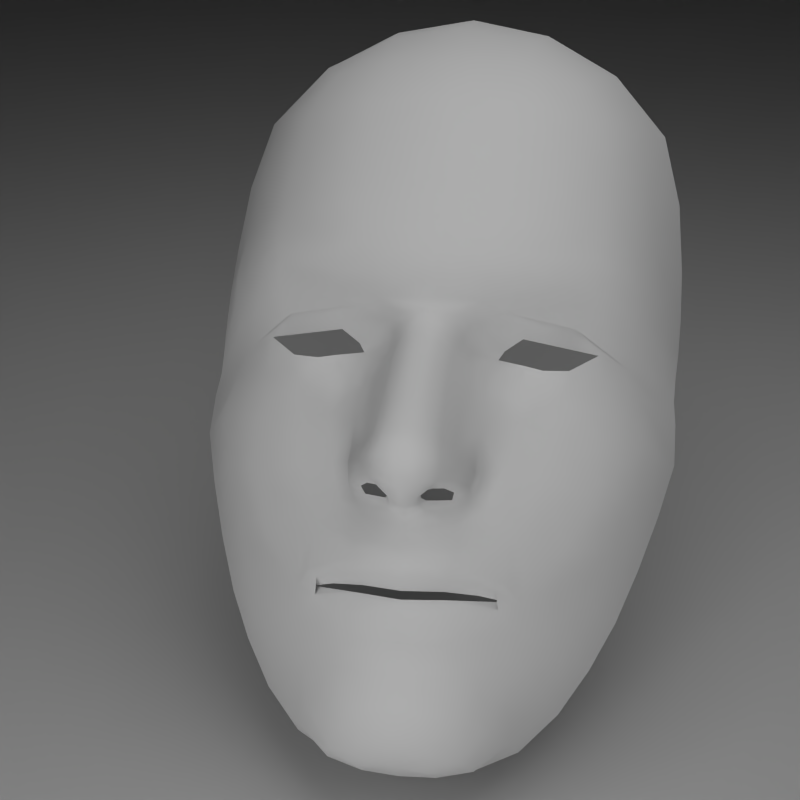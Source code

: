 # Source: MatPreview_m4_face.blend  (saved by Blender 2.68.0; exported with 4.5.12 LTS)
import bpy
from mathutils import Matrix  # noqa: F401  (used for matrix-valued properties, if any)

bpy.ops.wm.read_factory_settings(use_empty=True)
scene = bpy.context.scene
scene.name = 'Scene'

# ---- collections
col_collection_1 = bpy.data.collections.new('Collection 1'); scene.collection.children.link(col_collection_1)

# ---- materials (node trees are filled in below, after node groups)
mat_room = bpy.data.materials.new('Room')
mat_room.alpha_threshold = 0.0
mat_room.diffuse_color = (0.64, 0.64, 0.64, 1.0)
mat_room.roughness = 0.5
mat_room.line_color = (0.0, 0.0, 0.0, 1.0)

# ---- material node trees

# ---- world
world_world = bpy.data.worlds.new('World'); scene.world = world_world
world_world.color = (0.05088, 0.05088, 0.05088)
world_world.use_sun_shadow = False
world_world.sun_shadow_jitter_overblur = 0.0
world_world.cycles.sampling_method = 'MANUAL'
world_world.cycles.sample_map_resolution = 256

# ---- cameras
cam_camera = bpy.data.cameras.new('Camera')
cam_camera.clip_end = 100.0
cam_camera.lens = 52.36
cam_camera.sensor_width = 32.0
cam_camera.sensor_height = 18.0
cam_camera.ortho_scale = 7.314
cam_camera.dof.focus_distance = 0.0
cam_camera.dof.aperture_fstop = 128.0

# ---- lights
light_lamp_001 = bpy.data.lights.new('Lamp.001', 'AREA')
light_lamp_001.transmission_factor = 0.0
light_lamp_001.cutoff_distance = 30.0
light_lamp_001.energy = 78.54
light_lamp_001.shadow_buffer_clip_start = 1.001
light_lamp_001.shadow_soft_size = 1.0
light_lamp_001.shadow_maximum_resolution = 0.006
light_lamp_001.use_absolute_resolution = True
light_lamp_001.size = 1.0
light_lamp_001.size_y = 1.0
light_lamp_001.cycles.use_multiple_importance_sampling = False
light_lamp = bpy.data.lights.new('Lamp', 'AREA')
light_lamp.transmission_factor = 0.0
light_lamp.cutoff_distance = 30.0
light_lamp.energy = 78.54
light_lamp.shadow_buffer_clip_start = 1.001
light_lamp.shadow_soft_size = 1.0
light_lamp.shadow_maximum_resolution = 0.006
light_lamp.use_absolute_resolution = True
light_lamp.size = 1.0
light_lamp.size_y = 1.0
light_lamp.cycles.use_multiple_importance_sampling = False

# ---- meshes
me_cube_001 = bpy.data.meshes.new('Cube.001')
me_cube_001.from_pydata([(-1.0, -1.0, -1.0), (-1.0, 1.0, -1.0), (1.0, 1.0, -1.0), (1.0, -1.0, -1.0), (-1.0, -1.0, 1.0), (-1.0, 1.0, 1.0), (1.0, 1.0, 1.0), (1.0, -1.0, 1.0)], [], [(4, 5, 1, 0), (5, 6, 2, 1), (6, 7, 3, 2), (7, 4, 0, 3), (0, 1, 2, 3), (7, 6, 5, 4)])
_uv = me_cube_001.uv_layers.new(name='UVMap')
_uv.uv.foreach_set('vector', [0.1258, -0.5748, 0.8974, -0.5748, 0.8974, 0.1968, 0.1258, 0.1968, 1.669, 0.1968, 1.669, 0.9685, 0.8974, 0.9685, 0.8974, 0.1968, 0.8974, 1.74, 0.1258, 1.74, 0.1258, 0.9685, 0.8974, 0.9685, -0.6459, 0.9685, -0.6459, 0.1968, 0.1258, 0.1968, 0.1258, 0.9685, 0.1258, 0.1968, 0.8974, 0.1968, 0.8974, 0.9685, 0.1258, 0.9685, 0.1258, -1.346, 0.8974, -1.346, 0.8974, -0.5748, 0.1258, -0.5748])
me_cube_001.materials.append(mat_room)
me_cube_001.use_remesh_preserve_volume = False
me_cube_001.use_remesh_preserve_attributes = False
me_cube_001.use_mirror_vertex_groups = False
me_cube_001.update()
me_m4_face = bpy.data.meshes.new('m4_face')
me_m4_face.from_pydata([(-0.01951, -0.0003905, -0.001049), (-0.01041, -0.003509, 0.001611), (-0.009838, -0.02868, 0.005776), (-0.01038, -0.02048, 0.005981), (-0.006746, -0.009831, 0.007303), (-0.002417, -0.01688, 0.01486), (-0.001904, -0.01871, 0.01135), (-0.0123, -0.02783, 0.004006), (-0.01436, 0.03347, -0.003088), (-0.00593, 0.004869, 0.005699), (-0.01008, -0.008188, 0.004223), (-0.007029, -0.04478, 0.004796), (-0.005811, -0.01226, 0.009793), (-0.007578, -0.0009355, 0.0008043), (-0.005838, -0.002919, 0.003062), (-0.01607, 0.003208, 0.002113), (-0.01604, 0.002778, 0.002569), (-0.0219, -0.0005262, -0.003612), (-0.0233, -0.003709, -0.004277), (-0.01902, -0.004155, -0.000825), (-0.01853, 0.0003759, -0.0001188), (-0.01189, -0.004681, 0.001714), (-0.008484, -0.004653, 0.002596), (-0.01066, -0.001533, 0.001529), (-0.01263, -0.001969, 0.001831), (-0.009109, -0.03181, 0.00559), (-0.004516, -0.03287, 0.008079), (-0.004999, -0.03035, 0.009201), (-0.004557, -0.02799, 0.008763), (-0.01063, -0.02786, 0.003566), (-0.01222, -0.03162, 0.002998), (-0.00536, -0.02225, 0.009664), (-0.005008, -0.02003, 0.009197), (-0.007782, -0.01843, 0.007129), (-0.01282, -0.01464, 0.004737), (-0.01897, -0.01523, 0.001768), (-0.01639, -0.02166, 0.002736), (-0.009272, -0.01397, 0.005915), (-0.01065, -0.02599, 0.006714), (-0.005402, -0.02408, 0.01024), (-0.007154, -0.01407, 0.007298), (-0.004697, -0.009404, 0.01059), (-0.004687, -0.004424, 0.007196), (-0.006476, -0.005336, 0.005048), (-0.004677, -0.01224, 0.01232), (-0.006678, -0.01426, 0.01002), (-0.002163, -0.01689, 0.01453), (-0.001732, -0.01729, 0.014), (-0.001497, -0.01769, 0.01478), (-0.001971, -0.01611, 0.01674), (-0.0034, -0.01577, 0.01529), (-0.00293, -0.01655, 0.01411), (-0.002114, -0.01777, 0.01197), (-0.004572, -0.01746, 0.009999), (-0.004518, -0.0187, 0.00927), (-4.441e-10, -0.01899, 0.01216), (-4.441e-10, -0.01867, 0.01335), (-0.001357, -0.01828, 0.01315), (-0.00236, -0.02064, 0.01078), (-0.001768, -0.0176, 0.01301), (-0.009558, -0.02684, 0.006992), (-0.01696, 0.02799, -0.001316), (-0.008769, 0.02865, 0.002414), (-0.008236, 0.0349, -0.001318), (-0.01666, 0.03634, -0.008246), (-0.02189, 0.02964, -0.008185), (-0.008778, 0.04043, -0.008024), (-0.003298, 0.003035, 0.006269), (-4.441e-10, 0.003415, 0.007901), (-4.441e-10, 0.004634, 0.007987), (-4.441e-10, 0.006478, 0.008331), (-0.006439, 0.007183, 0.007294), (-0.007766, 0.004141, 0.00378), (-0.004835, 0.002486, 0.00419), (-0.01477, -0.005249, 0.001199), (-0.01368, -0.008849, 0.003074), (-0.007664, -0.04565, 0.003354), (-0.00404, -0.04673, 0.004339), (-0.004109, -0.04431, 0.007072), (-0.007629, -0.04035, 0.006048), (-0.01005, -0.04146, 0.00335), (-0.004242, -0.04001, 0.008263), (-0.005103, -0.01397, 0.01317), (-0.00497, -0.01573, 0.0132), (-0.003881, -0.0136, 0.01571), (-0.003569, -0.01154, 0.01481), (-0.00634, -0.01619, 0.01077), (-0.00662, -0.01726, 0.007648), (-0.004853, -0.01671, 0.01142), (-0.004007, -0.01641, 0.0129), (-0.002344, -0.01336, 0.01764), (-0.002121, -0.01105, 0.01651), (-0.0019, -0.007692, 0.01412), (-0.003318, -0.008411, 0.0128), (-0.0019, -0.002411, 0.01046), (-0.003217, -0.003228, 0.009116), (-0.002082, 1.98e-05, 0.008374), (-0.003238, -0.0009803, 0.006752), (-0.004401, -0.002255, 0.004928), (-0.003593, 0.0006621, 0.005205), (-0.004636, -0.0003443, 0.002884), (-0.006436, 0.001488, 0.002335), (-0.008208, 0.0001265, 0.0007521), (-0.009805, 0.002399, 0.002689), (-0.0102, 0.001534, 0.001462), (-0.0024, 0.001458, 0.007197), (-4.441e-10, 0.0005366, 0.009234), (-4.441e-10, 0.001997, 0.008284), (-4.441e-10, -0.001968, 0.01112), (-4.441e-10, -0.007392, 0.01468), (-4.441e-10, -0.01086, 0.01713), (-4.441e-10, -0.01327, 0.01828), (-4.441e-10, -0.01625, 0.01744), (-4.441e-10, -0.01807, 0.01505), (-4.441e-10, -0.04375, 0.008056), (-4.441e-10, -0.03968, 0.008933), (-4.441e-10, -0.03577, 0.008367), (-0.003957, -0.03584, 0.007656), (-0.007577, -0.03573, 0.005664), (-0.01121, -0.03593, 0.002793), (-0.01677, -0.03324, -0.001001), (-0.01464, -0.03802, -0.0008004), (-0.01181, -0.04335, -0.0001238), (-0.008084, -0.04678, -3.778e-05), (-0.01659, -0.04039, -0.005324), (-0.01255, -0.04488, -0.004531), (-0.007918, -0.0473, -0.004104), (-0.004164, -0.04811, -0.003962), (-0.004063, -0.04781, 0.0003869), (-4.441e-10, -0.04791, 0.001094), (-4.441e-10, -0.04622, 0.005443), (-4.441e-10, -0.04838, -0.003915), (-0.01974, -0.03514, -0.006249), (-0.01877, -0.02817, -0.00124), (-0.02232, -0.02966, -0.007216), (-0.02113, -0.02213, -0.001955), (-0.02455, -0.0234, -0.00832), (-0.02369, -0.01522, -0.002969), (-0.0265, -0.01689, -0.009467), (-0.02485, -0.008732, -0.003932), (-0.02804, -0.01065, -0.01057), (-0.02795, -0.005716, -0.01144), (-0.02765, -0.002875, -0.01194), (-0.02322, 0.001838, -0.003051), (-0.02771, -0.00031, -0.01239), (-0.02407, 0.004744, -0.002966), (-0.02789, 0.002806, -0.01294), (-0.02436, 0.008771, -0.003694), (-0.028, 0.007441, -0.01376), (-0.02402, 0.01473, -0.005886), (-0.02788, 0.01367, -0.01486), (-0.02362, 0.02187, -0.007485), (-0.02715, 0.02249, -0.01563), (-0.02493, 0.03126, -0.01579), (-0.01851, 0.03905, -0.01579), (-0.009666, 0.04423, -0.01579), (0.0, 0.04179, -0.007524), (0.0, 0.04617, -0.01579), (0.0, 0.03453, 0.0004169), (0.0, 0.02901, 0.003609), (-0.009063, 0.02205, 0.004614), (-4.441e-10, 0.02224, 0.005861), (-0.008902, 0.0161, 0.00664), (-4.441e-10, 0.01543, 0.007821), (-0.007847, 0.0105, 0.008014), (-4.441e-10, 0.009419, 0.008854), (-0.01782, 0.01527, 0.002396), (-0.01778, 0.01091, 0.004), (-0.01747, 0.00801, 0.00425), (-0.01696, 0.005722, 0.003688), (-0.01756, 0.02166, 0.0004509), (-0.01914, -0.009433, 0.000894), (-4.441e-10, -0.03286, 0.008776), (-4.441e-10, -0.03064, 0.01037), (-4.441e-10, -0.02829, 0.009813), (-0.01546, -0.001786, 0.001538), (-0.004958, -0.02591, 0.009922), (-0.001922, -0.02598, 0.01116), (-0.002317, -0.02405, 0.01174), (-0.004338, -0.02714, 0.008721), (-0.001444, -0.02729, 0.009698), (-4.441e-10, -0.02737, 0.009865), (-4.441e-10, -0.02624, 0.01147), (-4.441e-10, -0.02455, 0.01213), (-4.441e-10, -0.02282, 0.0114), (-0.002381, -0.02231, 0.01131), (-4.441e-10, -0.02088, 0.01088), (-0.007708, -0.0273, 0.006855), (0.01951, -0.0003905, -0.001049), (0.01041, -0.003509, 0.001611), (0.009838, -0.02868, 0.005776), (0.01038, -0.02048, 0.005981), (0.006746, -0.009831, 0.007303), (0.002417, -0.01688, 0.01486), (0.001904, -0.01871, 0.01135), (0.0123, -0.02783, 0.004006), (0.01436, 0.03347, -0.003088), (0.00593, 0.004869, 0.005699), (0.01008, -0.008188, 0.004223), (0.007029, -0.04478, 0.004796), (0.005811, -0.01226, 0.009793), (0.007578, -0.0009355, 0.0008043), (0.005838, -0.002919, 0.003062), (0.01607, 0.003208, 0.002113), (0.01604, 0.002778, 0.002569), (0.0219, -0.0005262, -0.003612), (0.0233, -0.003709, -0.004277), (0.01902, -0.004155, -0.000825), (0.01853, 0.0003759, -0.0001188), (0.01189, -0.004681, 0.001714), (0.008484, -0.004653, 0.002596), (0.01066, -0.001533, 0.001529), (0.01263, -0.001969, 0.001831), (0.009109, -0.03181, 0.00559), (0.004516, -0.03287, 0.008079), (0.004999, -0.03035, 0.009201), (0.004557, -0.02799, 0.008763), (0.01063, -0.02786, 0.003566), (0.01222, -0.03162, 0.002998), (0.00536, -0.02225, 0.009664), (0.005008, -0.02003, 0.009197), (0.007782, -0.01843, 0.007129), (0.01282, -0.01464, 0.004737), (0.01897, -0.01523, 0.001768), (0.01639, -0.02166, 0.002736), (0.009272, -0.01397, 0.005915), (0.01065, -0.02599, 0.006714), (0.005402, -0.02408, 0.01024), (0.007154, -0.01407, 0.007298), (0.004697, -0.009404, 0.01059), (0.004687, -0.004424, 0.007196), (0.006476, -0.005336, 0.005048), (0.004677, -0.01224, 0.01232), (0.006678, -0.01426, 0.01002), (0.002163, -0.01689, 0.01453), (0.001732, -0.01729, 0.014), (0.001497, -0.01769, 0.01478), (0.001971, -0.01611, 0.01674), (0.0034, -0.01577, 0.01529), (0.00293, -0.01655, 0.01411), (0.002114, -0.01777, 0.01197), (0.004572, -0.01746, 0.009999), (0.004518, -0.0187, 0.00927), (0.001357, -0.01828, 0.01315), (0.00236, -0.02064, 0.01078), (0.001768, -0.0176, 0.01301), (0.009558, -0.02684, 0.006992), (0.01696, 0.02799, -0.001316), (0.008769, 0.02865, 0.002414), (0.008236, 0.0349, -0.001318), (0.01666, 0.03634, -0.008246), (0.02189, 0.02964, -0.008185), (0.008778, 0.04043, -0.008024), (0.003298, 0.003035, 0.006269), (0.006439, 0.007183, 0.007294), (0.007766, 0.004141, 0.00378), (0.004835, 0.002486, 0.00419), (0.01477, -0.005249, 0.001199), (0.01368, -0.008849, 0.003074), (0.007664, -0.04565, 0.003354), (0.00404, -0.04673, 0.004339), (0.004109, -0.04431, 0.007072), (0.007629, -0.04035, 0.006048), (0.01005, -0.04146, 0.00335), (0.004242, -0.04001, 0.008263), (0.005103, -0.01397, 0.01317), (0.00497, -0.01573, 0.0132), (0.003881, -0.0136, 0.01571), (0.003569, -0.01154, 0.01481), (0.00634, -0.01619, 0.01077), (0.00662, -0.01726, 0.007648), (0.004853, -0.01671, 0.01142), (0.004007, -0.01641, 0.0129), (0.002344, -0.01336, 0.01764), (0.002121, -0.01105, 0.01651), (0.0019, -0.007692, 0.01412), (0.003318, -0.008411, 0.0128), (0.0019, -0.002411, 0.01046), (0.003217, -0.003228, 0.009116), (0.002082, 1.98e-05, 0.008374), (0.003238, -0.0009803, 0.006752), (0.004401, -0.002255, 0.004928), (0.003593, 0.0006621, 0.005205), (0.004636, -0.0003443, 0.002884), (0.006436, 0.001488, 0.002335), (0.008208, 0.0001265, 0.0007521), (0.009805, 0.002399, 0.002689), (0.0102, 0.001534, 0.001462), (0.0024, 0.001458, 0.007197), (0.003957, -0.03584, 0.007656), (0.007577, -0.03573, 0.005664), (0.01121, -0.03593, 0.002793), (0.01677, -0.03324, -0.001001), (0.01464, -0.03802, -0.0008004), (0.01181, -0.04335, -0.0001238), (0.008084, -0.04678, -3.778e-05), (0.01659, -0.04039, -0.005324), (0.01255, -0.04488, -0.004531), (0.007918, -0.0473, -0.004104), (0.004164, -0.04811, -0.003962), (0.004063, -0.04781, 0.0003869), (0.01974, -0.03514, -0.006249), (0.01877, -0.02817, -0.00124), (0.02232, -0.02966, -0.007216), (0.02113, -0.02213, -0.001955), (0.02455, -0.0234, -0.00832), (0.02369, -0.01522, -0.002969), (0.0265, -0.01689, -0.009467), (0.02485, -0.008732, -0.003932), (0.02804, -0.01065, -0.01057), (0.02795, -0.005716, -0.01144), (0.02765, -0.002875, -0.01194), (0.02322, 0.001838, -0.003051), (0.02771, -0.00031, -0.01239), (0.02407, 0.004744, -0.002966), (0.02789, 0.002806, -0.01294), (0.02436, 0.008771, -0.003694), (0.028, 0.007441, -0.01376), (0.02402, 0.01473, -0.005886), (0.02788, 0.01367, -0.01486), (0.02362, 0.02187, -0.007485), (0.02715, 0.02249, -0.01563), (0.02493, 0.03126, -0.01579), (0.01851, 0.03905, -0.01579), (0.009666, 0.04423, -0.01579), (0.009063, 0.02205, 0.004614), (0.008902, 0.0161, 0.00664), (0.007847, 0.0105, 0.008014), (0.01782, 0.01527, 0.002396), (0.01778, 0.01091, 0.004), (0.01747, 0.00801, 0.00425), (0.01696, 0.005722, 0.003688), (0.01756, 0.02166, 0.0004509), (0.01914, -0.009433, 0.000894), (0.01546, -0.001786, 0.001538), (0.004958, -0.02591, 0.009922), (0.001922, -0.02598, 0.01116), (0.002317, -0.02405, 0.01174), (0.004338, -0.02714, 0.008721), (0.001444, -0.02729, 0.009698), (0.002381, -0.02231, 0.01131), (0.007708, -0.0273, 0.006855)], [], [(0, 15, 16, 17), (15, 0, 19, 20), (0, 17, 18, 19), (1, 21, 10, 22), (1, 23, 24, 21), (2, 25, 26, 27), (2, 27, 28, 29), (2, 7, 30, 25), (3, 31, 32, 33), (3, 34, 35, 36), (3, 33, 37, 34), (3, 38, 39, 31), (3, 36, 7, 38), (4, 10, 37, 40), (4, 41, 42, 43), (4, 12, 44, 41), (4, 40, 45, 12), (5, 46, 47, 48), (50, 51, 46, 5), (5, 48, 49, 50), (6, 52, 53, 54), (6, 55, 56, 57), (6, 54, 32, 58), (6, 57, 59, 52), (7, 2, 60, 38), (8, 61, 62, 63), (8, 64, 65, 61), (8, 63, 66, 64), (9, 67, 68, 69), (9, 69, 70, 71), (9, 72, 73, 67), (10, 21, 74, 75), (10, 4, 43, 22), (11, 76, 77, 78), (11, 79, 80, 76), (11, 78, 81, 79), (12, 45, 82, 44), (82, 83, 50, 84), (82, 84, 85, 44), (82, 45, 86, 83), (86, 45, 40, 87), (87, 40, 37, 33), (87, 33, 32, 54), (88, 89, 83, 86), (89, 51, 50, 83), (85, 84, 90, 91), (85, 91, 92, 93), (85, 93, 41, 44), (93, 92, 94, 95), (93, 95, 42, 41), (95, 94, 96, 97), (95, 97, 98, 42), (98, 97, 99, 100), (98, 100, 13, 14), (98, 14, 43, 42), (100, 99, 73, 101), (100, 101, 102, 13), (102, 101, 103, 104), (104, 103, 15, 20), (103, 101, 73, 72), (103, 72, 16, 15), (99, 97, 96, 105), (99, 105, 67, 73), (105, 96, 106, 107), (105, 107, 68, 67), (106, 96, 94, 108), (108, 94, 92, 109), (109, 92, 91, 110), (110, 91, 90, 111), (111, 90, 49, 112), (112, 49, 48, 113), (113, 48, 57, 56), (90, 84, 50, 49), (81, 78, 114, 115), (81, 115, 116, 117), (81, 117, 118, 79), (118, 117, 26, 25), (118, 25, 30, 119), (118, 119, 80, 79), (119, 30, 120, 121), (119, 121, 122, 80), (122, 123, 76, 80), (122, 121, 124, 125), (122, 125, 126, 123), (126, 127, 128, 123), (128, 129, 130, 77), (128, 77, 76, 123), (128, 127, 131, 129), (130, 114, 78, 77), (124, 121, 120, 132), (132, 120, 133, 134), (134, 133, 135, 136), (136, 135, 137, 138), (138, 137, 139, 140), (140, 139, 18, 141), (141, 18, 17, 142), (142, 17, 143, 144), (144, 143, 145, 146), (146, 145, 147, 148), (148, 147, 149, 150), (150, 149, 151, 152), (152, 151, 65, 153), (153, 65, 64, 154), (154, 64, 66, 155), (155, 66, 156, 157), (156, 66, 63, 158), (158, 63, 62, 159), (159, 62, 160, 161), (161, 160, 162, 163), (163, 162, 164, 165), (165, 164, 71, 70), (164, 162, 166, 167), (164, 167, 168, 71), (168, 169, 9, 71), (168, 167, 147, 145), (168, 145, 143, 169), (169, 16, 72, 9), (169, 143, 17, 16), (167, 166, 149, 147), (166, 162, 160, 170), (166, 170, 151, 149), (170, 160, 62, 61), (170, 61, 65, 151), (139, 137, 35, 171), (139, 171, 19, 18), (171, 35, 34, 75), (171, 75, 74, 19), (137, 135, 36, 35), (135, 133, 7, 36), (133, 120, 30, 7), (117, 116, 172, 26), (172, 173, 27, 26), (173, 174, 28, 27), (75, 34, 37, 10), (74, 21, 24, 175), (74, 175, 20, 19), (60, 176, 39, 38), (176, 177, 178, 39), (176, 179, 180, 177), (180, 181, 182, 177), (182, 183, 178, 177), (183, 184, 185, 178), (185, 184, 186, 58), (185, 58, 32, 31), (185, 31, 39, 178), (186, 55, 6, 58), (187, 179, 176, 60), (59, 57, 48, 47), (43, 14, 13, 22), (23, 1, 22, 13), (187, 60, 2, 29), (88, 86, 87, 53), (87, 54, 53), (188, 205, 204, 203), (207, 188, 203, 208), (188, 207, 206, 205), (189, 210, 198, 209), (189, 209, 212, 211), (190, 215, 214, 213), (190, 217, 216, 215), (190, 213, 218, 195), (191, 221, 220, 219), (191, 224, 223, 222), (191, 222, 225, 221), (191, 219, 227, 226), (191, 226, 195, 224), (192, 228, 225, 198), (192, 231, 230, 229), (192, 229, 232, 200), (192, 200, 233, 228), (193, 236, 235, 234), (238, 193, 234, 239), (193, 238, 237, 236), (194, 242, 241, 240), (194, 243, 56, 55), (194, 244, 220, 242), (194, 240, 245, 243), (195, 226, 246, 190), (196, 249, 248, 247), (196, 247, 251, 250), (196, 250, 252, 249), (197, 69, 68, 253), (197, 254, 70, 69), (197, 253, 256, 255), (198, 258, 257, 209), (198, 210, 231, 192), (199, 261, 260, 259), (199, 259, 263, 262), (199, 262, 264, 261), (200, 232, 265, 233), (265, 267, 238, 266), (265, 232, 268, 267), (265, 266, 269, 233), (269, 270, 228, 233), (270, 221, 225, 228), (270, 242, 220, 221), (271, 269, 266, 272), (272, 266, 238, 239), (268, 274, 273, 267), (268, 276, 275, 274), (268, 232, 229, 276), (276, 278, 277, 275), (276, 229, 230, 278), (278, 280, 279, 277), (278, 230, 281, 280), (281, 283, 282, 280), (281, 202, 201, 283), (281, 230, 231, 202), (283, 284, 256, 282), (283, 201, 285, 284), (285, 287, 286, 284), (287, 208, 203, 286), (286, 255, 256, 284), (286, 203, 204, 255), (282, 288, 279, 280), (282, 256, 253, 288), (288, 107, 106, 279), (288, 253, 68, 107), (106, 108, 277, 279), (108, 109, 275, 277), (109, 110, 274, 275), (110, 111, 273, 274), (111, 112, 237, 273), (112, 113, 236, 237), (113, 56, 243, 236), (273, 237, 238, 267), (264, 115, 114, 261), (264, 289, 116, 115), (264, 262, 290, 289), (290, 213, 214, 289), (290, 291, 218, 213), (290, 262, 263, 291), (291, 293, 292, 218), (291, 263, 294, 293), (294, 263, 259, 295), (294, 297, 296, 293), (294, 295, 298, 297), (298, 295, 300, 299), (300, 260, 130, 129), (300, 295, 259, 260), (300, 129, 131, 299), (130, 260, 261, 114), (296, 301, 292, 293), (301, 303, 302, 292), (303, 305, 304, 302), (305, 307, 306, 304), (307, 309, 308, 306), (309, 310, 206, 308), (310, 311, 205, 206), (311, 313, 312, 205), (313, 315, 314, 312), (315, 317, 316, 314), (317, 319, 318, 316), (319, 321, 320, 318), (321, 322, 251, 320), (322, 323, 250, 251), (323, 324, 252, 250), (324, 157, 156, 252), (156, 158, 249, 252), (158, 159, 248, 249), (159, 161, 325, 248), (161, 163, 326, 325), (163, 165, 327, 326), (165, 70, 254, 327), (327, 329, 328, 326), (327, 254, 330, 329), (330, 254, 197, 331), (330, 314, 316, 329), (330, 331, 312, 314), (331, 197, 255, 204), (331, 204, 205, 312), (329, 316, 318, 328), (328, 332, 325, 326), (328, 318, 320, 332), (332, 247, 248, 325), (332, 320, 251, 247), (308, 333, 223, 306), (308, 206, 207, 333), (333, 258, 222, 223), (333, 207, 257, 258), (306, 223, 224, 304), (304, 224, 195, 302), (302, 195, 218, 292), (289, 214, 172, 116), (172, 214, 215, 173), (173, 215, 216, 174), (258, 198, 225, 222), (257, 334, 212, 209), (257, 207, 208, 334), (246, 226, 227, 335), (335, 227, 337, 336), (335, 336, 339, 338), (339, 336, 182, 181), (182, 336, 337, 183), (183, 337, 340, 184), (340, 244, 186, 184), (340, 219, 220, 244), (340, 337, 227, 219), (186, 244, 194, 55), (341, 246, 335, 338), (245, 235, 236, 243), (231, 210, 201, 202), (211, 201, 210, 189), (341, 217, 190, 246), (271, 241, 270, 269), (241, 242, 270)])
me_m4_face.polygons.foreach_set('use_smooth', [True] * 306)
_uv = me_m4_face.uv_layers.new(name='UVMap')
_uv.uv.foreach_set('vector', [0.3551, 0.4263, 0.3826, 0.4422, 0.3757, 0.4531, 0.3366, 0.4254, 0.3826, 0.4422, 0.3551, 0.4263, 0.3589, 0.4012, 0.3642, 0.4268, 0.3551, 0.4263, 0.3366, 0.4254, 0.3258, 0.4041, 0.3589, 0.4012, 0.4253, 0.4055, 0.4138, 0.3976, 0.4278, 0.3742, 0.4401, 0.3978, 0.4253, 0.4055, 0.4233, 0.4187, 0.4081, 0.4158, 0.4138, 0.3976, 0.4338, 0.2243, 0.4353, 0.2163, 0.4716, 0.206, 0.4706, 0.2256, 0.4338, 0.2243, 0.4706, 0.2256, 0.4704, 0.2355, 0.4437, 0.2319, 0.4338, 0.2243, 0.4107, 0.2429, 0.4113, 0.2176, 0.4353, 0.2163, 0.4255, 0.292, 0.4642, 0.2803, 0.467, 0.2951, 0.4456, 0.3057, 0.4255, 0.292, 0.4067, 0.3311, 0.3592, 0.3271, 0.3791, 0.2842, 0.4255, 0.292, 0.4456, 0.3057, 0.4341, 0.3356, 0.4067, 0.3311, 0.4255, 0.292, 0.4308, 0.2576, 0.4655, 0.2639, 0.4642, 0.2803, 0.4255, 0.292, 0.3791, 0.2842, 0.4107, 0.2429, 0.4308, 0.2576, 0.4535, 0.3632, 0.4278, 0.3742, 0.4341, 0.3356, 0.4504, 0.3349, 0.4535, 0.3632, 0.4694, 0.3661, 0.4694, 0.3994, 0.4556, 0.3933, 0.4535, 0.3632, 0.4608, 0.347, 0.4695, 0.3472, 0.4694, 0.3661, 0.4535, 0.3632, 0.4504, 0.3349, 0.4541, 0.3336, 0.4608, 0.347, 0.4869, 0.3161, 0.4889, 0.3161, 0.4922, 0.3133, 0.494, 0.3107, 0.4794, 0.3235, 0.483, 0.3183, 0.4889, 0.3161, 0.4869, 0.3161, 0.4869, 0.3161, 0.494, 0.3107, 0.4904, 0.3213, 0.4794, 0.3235, 0.4909, 0.3038, 0.4893, 0.3102, 0.4703, 0.3122, 0.4707, 0.3039, 0.4909, 0.3038, 0.5056, 0.302, 0.5056, 0.3042, 0.4951, 0.3068, 0.4909, 0.3038, 0.4707, 0.3039, 0.467, 0.2951, 0.4874, 0.291, 0.4909, 0.3038, 0.4951, 0.3068, 0.492, 0.3113, 0.4893, 0.3102, 0.4107, 0.2429, 0.4338, 0.2243, 0.4406, 0.2408, 0.4308, 0.2576, 0.3966, 0.6525, 0.3769, 0.6166, 0.439, 0.6209, 0.443, 0.662, 0.3966, 0.6525, 0.3791, 0.6714, 0.3394, 0.6274, 0.3769, 0.6166, 0.3966, 0.6525, 0.443, 0.662, 0.4389, 0.6983, 0.3791, 0.6714, 0.4598, 0.4615, 0.4802, 0.4492, 0.5056, 0.4518, 0.5056, 0.4599, 0.4598, 0.4615, 0.5056, 0.4599, 0.5056, 0.4722, 0.4559, 0.4769, 0.4598, 0.4615, 0.4454, 0.4559, 0.4683, 0.4455, 0.4802, 0.4492, 0.4278, 0.3742, 0.4138, 0.3976, 0.3917, 0.3939, 0.4, 0.3698, 0.4278, 0.3742, 0.4535, 0.3632, 0.4556, 0.3933, 0.4401, 0.3978, 0.4514, 0.1297, 0.4465, 0.1238, 0.4744, 0.1166, 0.4739, 0.1328, 0.4514, 0.1297, 0.4467, 0.1593, 0.428, 0.1518, 0.4465, 0.1238, 0.4514, 0.1297, 0.4739, 0.1328, 0.4729, 0.1615, 0.4467, 0.1593, 0.4608, 0.347, 0.4541, 0.3336, 0.4662, 0.3356, 0.4695, 0.3472, 0.4662, 0.3356, 0.4673, 0.3238, 0.4794, 0.3235, 0.4757, 0.338, 0.4662, 0.3356, 0.4757, 0.338, 0.4781, 0.3518, 0.4695, 0.3472, 0.4662, 0.3356, 0.4541, 0.3336, 0.4567, 0.3207, 0.4673, 0.3238, 0.4567, 0.3207, 0.4541, 0.3336, 0.4504, 0.3349, 0.4545, 0.3136, 0.4545, 0.3136, 0.4504, 0.3349, 0.4341, 0.3356, 0.4456, 0.3057, 0.4545, 0.3136, 0.4456, 0.3057, 0.467, 0.2951, 0.4707, 0.3039, 0.4682, 0.3173, 0.4747, 0.3192, 0.4673, 0.3238, 0.4567, 0.3207, 0.4747, 0.3192, 0.483, 0.3183, 0.4794, 0.3235, 0.4673, 0.3238, 0.4781, 0.3518, 0.4757, 0.338, 0.4875, 0.3396, 0.4892, 0.3551, 0.4781, 0.3518, 0.4892, 0.3551, 0.4909, 0.3775, 0.48, 0.3727, 0.4781, 0.3518, 0.48, 0.3727, 0.4694, 0.3661, 0.4695, 0.3472, 0.48, 0.3727, 0.4909, 0.3775, 0.4909, 0.4128, 0.4808, 0.4074, 0.48, 0.3727, 0.4808, 0.4074, 0.4694, 0.3994, 0.4694, 0.3661, 0.4808, 0.4074, 0.4909, 0.4128, 0.4895, 0.4291, 0.4806, 0.4224, 0.4808, 0.4074, 0.4806, 0.4224, 0.4716, 0.4139, 0.4694, 0.3994, 0.4716, 0.4139, 0.4806, 0.4224, 0.4779, 0.4334, 0.4698, 0.4266, 0.4716, 0.4139, 0.4698, 0.4266, 0.4471, 0.4227, 0.4606, 0.4094, 0.4716, 0.4139, 0.4606, 0.4094, 0.4556, 0.3933, 0.4694, 0.3994, 0.4698, 0.4266, 0.4779, 0.4334, 0.4683, 0.4455, 0.4559, 0.4389, 0.4698, 0.4266, 0.4559, 0.4389, 0.4366, 0.4339, 0.4471, 0.4227, 0.4366, 0.4339, 0.4559, 0.4389, 0.4303, 0.4469, 0.4131, 0.4233, 0.4131, 0.4233, 0.4303, 0.4469, 0.3826, 0.4422, 0.3642, 0.4268, 0.4303, 0.4469, 0.4559, 0.4389, 0.4683, 0.4455, 0.4454, 0.4559, 0.4303, 0.4469, 0.4454, 0.4559, 0.3757, 0.4531, 0.3826, 0.4422, 0.4779, 0.4334, 0.4806, 0.4224, 0.4895, 0.4291, 0.4871, 0.4387, 0.4779, 0.4334, 0.4871, 0.4387, 0.4802, 0.4492, 0.4683, 0.4455, 0.4871, 0.4387, 0.4895, 0.4291, 0.5056, 0.4325, 0.5056, 0.4423, 0.4871, 0.4387, 0.5056, 0.4423, 0.5056, 0.4518, 0.4802, 0.4492, 0.5056, 0.4325, 0.4895, 0.4291, 0.4909, 0.4128, 0.5056, 0.4158, 0.5056, 0.4158, 0.4909, 0.4128, 0.4909, 0.3775, 0.5056, 0.3795, 0.5056, 0.3795, 0.4909, 0.3775, 0.4892, 0.3551, 0.5056, 0.3563, 0.5056, 0.3563, 0.4892, 0.3551, 0.4875, 0.3396, 0.5056, 0.3403, 0.5056, 0.3403, 0.4875, 0.3396, 0.4904, 0.3213, 0.5056, 0.3203, 0.5056, 0.3203, 0.4904, 0.3213, 0.494, 0.3107, 0.5056, 0.3082, 0.5056, 0.3082, 0.494, 0.3107, 0.4951, 0.3068, 0.5056, 0.3042, 0.4875, 0.3396, 0.4757, 0.338, 0.4794, 0.3235, 0.4904, 0.3213, 0.4729, 0.1615, 0.4739, 0.1328, 0.5056, 0.1365, 0.5056, 0.1638, 0.4729, 0.1615, 0.5056, 0.1638, 0.5056, 0.1898, 0.4751, 0.1894, 0.4729, 0.1615, 0.4751, 0.1894, 0.4471, 0.1902, 0.4467, 0.1593, 0.4471, 0.1902, 0.4751, 0.1894, 0.4716, 0.206, 0.4353, 0.2163, 0.4471, 0.1902, 0.4353, 0.2163, 0.4113, 0.2176, 0.4191, 0.1888, 0.4471, 0.1902, 0.4191, 0.1888, 0.428, 0.1518, 0.4467, 0.1593, 0.4191, 0.1888, 0.4113, 0.2176, 0.3762, 0.2067, 0.3926, 0.1748, 0.4191, 0.1888, 0.3926, 0.1748, 0.4145, 0.1392, 0.428, 0.1518, 0.4145, 0.1392, 0.4432, 0.1163, 0.4465, 0.1238, 0.428, 0.1518, 0.4145, 0.1392, 0.3926, 0.1748, 0.3776, 0.159, 0.4087, 0.1289, 0.4145, 0.1392, 0.4087, 0.1289, 0.4445, 0.1128, 0.4432, 0.1163, 0.4445, 0.1128, 0.4735, 0.1074, 0.4742, 0.1094, 0.4432, 0.1163, 0.4742, 0.1094, 0.5056, 0.1087, 0.5056, 0.12, 0.4744, 0.1166, 0.4742, 0.1094, 0.4744, 0.1166, 0.4465, 0.1238, 0.4432, 0.1163, 0.4742, 0.1094, 0.4735, 0.1074, 0.5056, 0.1056, 0.5056, 0.1087, 0.5056, 0.12, 0.5056, 0.1365, 0.4739, 0.1328, 0.4744, 0.1166, 0.3776, 0.159, 0.3926, 0.1748, 0.3762, 0.2067, 0.3533, 0.1941, 0.3533, 0.1941, 0.3762, 0.2067, 0.3608, 0.2407, 0.3334, 0.2307, 0.3334, 0.2307, 0.3608, 0.2407, 0.3425, 0.281, 0.3162, 0.2726, 0.3162, 0.2726, 0.3425, 0.281, 0.3228, 0.3272, 0.3011, 0.3161, 0.3011, 0.3161, 0.3228, 0.3272, 0.3139, 0.3706, 0.2892, 0.3577, 0.2892, 0.3577, 0.3139, 0.3706, 0.3258, 0.4041, 0.29, 0.3907, 0.29, 0.3907, 0.3258, 0.4041, 0.3366, 0.4254, 0.2922, 0.4097, 0.2922, 0.4097, 0.3366, 0.4254, 0.3264, 0.4412, 0.2918, 0.4269, 0.2918, 0.4269, 0.3264, 0.4412, 0.3199, 0.4606, 0.2904, 0.4477, 0.2904, 0.4477, 0.3199, 0.4606, 0.3176, 0.4876, 0.2895, 0.4787, 0.2895, 0.4787, 0.3176, 0.4876, 0.3202, 0.5274, 0.2905, 0.5203, 0.2905, 0.5203, 0.3202, 0.5274, 0.3234, 0.5751, 0.2961, 0.5792, 0.2961, 0.5792, 0.3234, 0.5751, 0.3394, 0.6274, 0.3164, 0.638, 0.3164, 0.638, 0.3394, 0.6274, 0.3791, 0.6714, 0.3651, 0.6892, 0.3651, 0.6892, 0.3791, 0.6714, 0.4389, 0.6983, 0.4322, 0.7233, 0.4322, 0.7233, 0.4389, 0.6983, 0.5056, 0.7072, 0.5056, 0.736, 0.5056, 0.7072, 0.4389, 0.6983, 0.443, 0.662, 0.5056, 0.6595, 0.5056, 0.6595, 0.443, 0.662, 0.439, 0.6209, 0.5056, 0.6232, 0.5056, 0.6232, 0.439, 0.6209, 0.4357, 0.5763, 0.5056, 0.5776, 0.5056, 0.5776, 0.4357, 0.5763, 0.4369, 0.5366, 0.5056, 0.532, 0.5056, 0.532, 0.4369, 0.5366, 0.4451, 0.4991, 0.5056, 0.4919, 0.5056, 0.4919, 0.4451, 0.4991, 0.4559, 0.4769, 0.5056, 0.4722, 0.4451, 0.4991, 0.4369, 0.5366, 0.3681, 0.531, 0.3684, 0.5018, 0.4451, 0.4991, 0.3684, 0.5018, 0.3708, 0.4825, 0.4559, 0.4769, 0.3708, 0.4825, 0.3747, 0.4672, 0.4598, 0.4615, 0.4559, 0.4769, 0.3708, 0.4825, 0.3684, 0.5018, 0.3176, 0.4876, 0.3199, 0.4606, 0.3708, 0.4825, 0.3199, 0.4606, 0.3264, 0.4412, 0.3747, 0.4672, 0.3747, 0.4672, 0.3757, 0.4531, 0.4454, 0.4559, 0.4598, 0.4615, 0.3747, 0.4672, 0.3264, 0.4412, 0.3366, 0.4254, 0.3757, 0.4531, 0.3684, 0.5018, 0.3681, 0.531, 0.3202, 0.5274, 0.3176, 0.4876, 0.3681, 0.531, 0.4369, 0.5366, 0.4357, 0.5763, 0.3701, 0.5737, 0.3681, 0.531, 0.3701, 0.5737, 0.3234, 0.5751, 0.3202, 0.5274, 0.3701, 0.5737, 0.4357, 0.5763, 0.439, 0.6209, 0.3769, 0.6166, 0.3701, 0.5737, 0.3769, 0.6166, 0.3394, 0.6274, 0.3234, 0.5751, 0.3139, 0.3706, 0.3228, 0.3272, 0.3592, 0.3271, 0.3579, 0.3659, 0.3139, 0.3706, 0.3579, 0.3659, 0.3589, 0.4012, 0.3258, 0.4041, 0.3579, 0.3659, 0.3592, 0.3271, 0.4067, 0.3311, 0.4, 0.3698, 0.3579, 0.3659, 0.4, 0.3698, 0.3917, 0.3939, 0.3589, 0.4012, 0.3228, 0.3272, 0.3425, 0.281, 0.3791, 0.2842, 0.3592, 0.3271, 0.3425, 0.281, 0.3608, 0.2407, 0.4107, 0.2429, 0.3791, 0.2842, 0.3608, 0.2407, 0.3762, 0.2067, 0.4113, 0.2176, 0.4107, 0.2429, 0.4751, 0.1894, 0.5056, 0.1898, 0.5059, 0.203, 0.4716, 0.206, 0.5059, 0.203, 0.5056, 0.2247, 0.4706, 0.2256, 0.4716, 0.206, 0.5056, 0.2247, 0.5056, 0.2355, 0.4704, 0.2355, 0.4706, 0.2256, 0.4, 0.3698, 0.4067, 0.3311, 0.4341, 0.3356, 0.4278, 0.3742, 0.3917, 0.3939, 0.4138, 0.3976, 0.4081, 0.4158, 0.3863, 0.417, 0.3917, 0.3939, 0.3863, 0.417, 0.3642, 0.4268, 0.3589, 0.4012, 0.4406, 0.2408, 0.4684, 0.2511, 0.4655, 0.2639, 0.4308, 0.2576, 0.4684, 0.2511, 0.4908, 0.2553, 0.4877, 0.2682, 0.4655, 0.2639, 0.4684, 0.2511, 0.4737, 0.2427, 0.4961, 0.2417, 0.4908, 0.2553, 0.4961, 0.2417, 0.5072, 0.2412, 0.5056, 0.2535, 0.4908, 0.2553, 0.5056, 0.2535, 0.5056, 0.2664, 0.4877, 0.2682, 0.4908, 0.2553, 0.5056, 0.2664, 0.5056, 0.2764, 0.4872, 0.2798, 0.4877, 0.2682, 0.4872, 0.2798, 0.5056, 0.2764, 0.5056, 0.2894, 0.4874, 0.291, 0.4872, 0.2798, 0.4874, 0.291, 0.467, 0.2951, 0.4642, 0.2803, 0.4872, 0.2798, 0.4642, 0.2803, 0.4655, 0.2639, 0.4877, 0.2682, 0.5056, 0.2894, 0.5056, 0.302, 0.4909, 0.3038, 0.4874, 0.291, 0.4487, 0.2396, 0.4737, 0.2427, 0.4684, 0.2511, 0.4406, 0.2408, 0.492, 0.3113, 0.4951, 0.3068, 0.494, 0.3107, 0.4922, 0.3133, 0.4556, 0.3933, 0.4606, 0.4094, 0.4471, 0.4227, 0.4401, 0.3978, 0.4233, 0.4187, 0.4253, 0.4055, 0.4401, 0.3978, 0.4471, 0.4227, 0.4487, 0.2396, 0.4406, 0.2408, 0.4338, 0.2243, 0.4437, 0.2319, 0.4682, 0.3173, 0.4567, 0.3207, 0.4545, 0.3136, 0.4703, 0.3122, 0.4545, 0.3136, 0.4707, 0.3039, 0.4703, 0.3122, 0.6561, 0.4263, 0.6746, 0.4254, 0.634, 0.4603, 0.6296, 0.4504, 0.6523, 0.4012, 0.6561, 0.4263, 0.6296, 0.4504, 0.6419, 0.4299, 0.6561, 0.4263, 0.6523, 0.4012, 0.6854, 0.4041, 0.6746, 0.4254, 0.5859, 0.4055, 0.5711, 0.3978, 0.5834, 0.3742, 0.5974, 0.3976, 0.5859, 0.4055, 0.5974, 0.3976, 0.6041, 0.4178, 0.5879, 0.4187, 0.5708, 0.2235, 0.5442, 0.223, 0.5412, 0.206, 0.5759, 0.2163, 0.5708, 0.2235, 0.5621, 0.23, 0.5408, 0.2355, 0.5442, 0.223, 0.5708, 0.2235, 0.5759, 0.2163, 0.5999, 0.2176, 0.6005, 0.2429, 0.5857, 0.292, 0.5656, 0.3057, 0.5442, 0.2951, 0.547, 0.2803, 0.5857, 0.292, 0.6321, 0.2842, 0.652, 0.3271, 0.6045, 0.3311, 0.5857, 0.292, 0.6045, 0.3311, 0.5771, 0.3356, 0.5656, 0.3057, 0.5857, 0.292, 0.547, 0.2803, 0.5468, 0.2614, 0.5788, 0.2546, 0.5857, 0.292, 0.5788, 0.2546, 0.6005, 0.2429, 0.6321, 0.2842, 0.5577, 0.3632, 0.5608, 0.3349, 0.5771, 0.3356, 0.5834, 0.3742, 0.5577, 0.3632, 0.5556, 0.3933, 0.5418, 0.3994, 0.5418, 0.3661, 0.5577, 0.3632, 0.5418, 0.3661, 0.5417, 0.3472, 0.5504, 0.347, 0.5577, 0.3632, 0.5504, 0.347, 0.5571, 0.3336, 0.5608, 0.3349, 0.5243, 0.3161, 0.5172, 0.3107, 0.519, 0.3133, 0.5223, 0.3161, 0.5318, 0.3235, 0.5243, 0.3161, 0.5223, 0.3161, 0.5282, 0.3183, 0.5243, 0.3161, 0.5318, 0.3235, 0.5208, 0.3213, 0.5172, 0.3107, 0.5203, 0.3038, 0.5405, 0.3039, 0.5409, 0.3122, 0.5219, 0.3102, 0.5203, 0.3038, 0.5161, 0.3068, 0.5056, 0.3042, 0.5056, 0.302, 0.5203, 0.3038, 0.5238, 0.291, 0.5442, 0.2951, 0.5405, 0.3039, 0.5203, 0.3038, 0.5219, 0.3102, 0.5192, 0.3113, 0.5161, 0.3068, 0.6005, 0.2429, 0.5788, 0.2546, 0.5681, 0.2439, 0.5708, 0.2235, 0.6146, 0.6525, 0.5682, 0.662, 0.5722, 0.6209, 0.6343, 0.6166, 0.6146, 0.6525, 0.6343, 0.6166, 0.6718, 0.6274, 0.6321, 0.6714, 0.6146, 0.6525, 0.6321, 0.6714, 0.5723, 0.6983, 0.5682, 0.662, 0.5514, 0.4615, 0.5056, 0.4599, 0.5056, 0.4518, 0.531, 0.4492, 0.5514, 0.4615, 0.5553, 0.4769, 0.5056, 0.4722, 0.5056, 0.4599, 0.5514, 0.4615, 0.531, 0.4492, 0.5429, 0.4455, 0.5658, 0.4559, 0.5834, 0.3742, 0.6112, 0.3698, 0.6195, 0.3939, 0.5974, 0.3976, 0.5834, 0.3742, 0.5711, 0.3978, 0.5556, 0.3933, 0.5577, 0.3632, 0.5598, 0.1297, 0.5373, 0.1328, 0.5368, 0.1166, 0.5647, 0.1238, 0.5598, 0.1297, 0.5647, 0.1238, 0.5832, 0.1518, 0.5645, 0.1593, 0.5598, 0.1297, 0.5645, 0.1593, 0.5383, 0.1615, 0.5373, 0.1328, 0.5504, 0.347, 0.5417, 0.3472, 0.545, 0.3356, 0.5571, 0.3336, 0.545, 0.3356, 0.5355, 0.338, 0.5318, 0.3235, 0.5439, 0.3238, 0.545, 0.3356, 0.5417, 0.3472, 0.5331, 0.3518, 0.5355, 0.338, 0.545, 0.3356, 0.5439, 0.3238, 0.5545, 0.3207, 0.5571, 0.3336, 0.5545, 0.3207, 0.5567, 0.3136, 0.5608, 0.3349, 0.5571, 0.3336, 0.5567, 0.3136, 0.5656, 0.3057, 0.5771, 0.3356, 0.5608, 0.3349, 0.5567, 0.3136, 0.5405, 0.3039, 0.5442, 0.2951, 0.5656, 0.3057, 0.543, 0.3173, 0.5545, 0.3207, 0.5439, 0.3238, 0.5365, 0.3192, 0.5365, 0.3192, 0.5439, 0.3238, 0.5318, 0.3235, 0.5282, 0.3183, 0.5331, 0.3518, 0.522, 0.3551, 0.5237, 0.3396, 0.5355, 0.338, 0.5331, 0.3518, 0.5312, 0.3727, 0.5203, 0.3775, 0.522, 0.3551, 0.5331, 0.3518, 0.5417, 0.3472, 0.5418, 0.3661, 0.5312, 0.3727, 0.5312, 0.3727, 0.5304, 0.4074, 0.5203, 0.4128, 0.5203, 0.3775, 0.5312, 0.3727, 0.5418, 0.3661, 0.5418, 0.3994, 0.5304, 0.4074, 0.5304, 0.4074, 0.5306, 0.4224, 0.5217, 0.4291, 0.5203, 0.4128, 0.5304, 0.4074, 0.5418, 0.3994, 0.5396, 0.4139, 0.5306, 0.4224, 0.5396, 0.4139, 0.5414, 0.4266, 0.5333, 0.4334, 0.5306, 0.4224, 0.5396, 0.4139, 0.5506, 0.4094, 0.5641, 0.4227, 0.5414, 0.4266, 0.5396, 0.4139, 0.5418, 0.3994, 0.5556, 0.3933, 0.5506, 0.4094, 0.5414, 0.4266, 0.5553, 0.4389, 0.5429, 0.4455, 0.5333, 0.4334, 0.5414, 0.4266, 0.5641, 0.4227, 0.5689, 0.4298, 0.5553, 0.4389, 0.5689, 0.4298, 0.5899, 0.4249, 0.5809, 0.4469, 0.5553, 0.4389, 0.5899, 0.4249, 0.6419, 0.4299, 0.6296, 0.4504, 0.5809, 0.4469, 0.5809, 0.4469, 0.5658, 0.4559, 0.5429, 0.4455, 0.5553, 0.4389, 0.5809, 0.4469, 0.6296, 0.4504, 0.634, 0.4603, 0.5658, 0.4559, 0.5333, 0.4334, 0.5241, 0.4387, 0.5217, 0.4291, 0.5306, 0.4224, 0.5333, 0.4334, 0.5429, 0.4455, 0.531, 0.4492, 0.5241, 0.4387, 0.5241, 0.4387, 0.5056, 0.4423, 0.5056, 0.4325, 0.5217, 0.4291, 0.5241, 0.4387, 0.531, 0.4492, 0.5056, 0.4518, 0.5056, 0.4423, 0.5056, 0.4325, 0.5056, 0.4158, 0.5203, 0.4128, 0.5217, 0.4291, 0.5056, 0.4158, 0.5056, 0.3795, 0.5203, 0.3775, 0.5203, 0.4128, 0.5056, 0.3795, 0.5056, 0.3563, 0.522, 0.3551, 0.5203, 0.3775, 0.5056, 0.3563, 0.5056, 0.3403, 0.5237, 0.3396, 0.522, 0.3551, 0.5056, 0.3403, 0.5056, 0.3203, 0.5208, 0.3213, 0.5237, 0.3396, 0.5056, 0.3203, 0.5056, 0.3082, 0.5172, 0.3107, 0.5208, 0.3213, 0.5056, 0.3082, 0.5056, 0.3042, 0.5161, 0.3068, 0.5172, 0.3107, 0.5237, 0.3396, 0.5208, 0.3213, 0.5318, 0.3235, 0.5355, 0.338, 0.5383, 0.1615, 0.5056, 0.1638, 0.5056, 0.1365, 0.5373, 0.1328, 0.5383, 0.1615, 0.5361, 0.1894, 0.5056, 0.1898, 0.5056, 0.1638, 0.5383, 0.1615, 0.5645, 0.1593, 0.5641, 0.1902, 0.5361, 0.1894, 0.5641, 0.1902, 0.5759, 0.2163, 0.5412, 0.206, 0.5361, 0.1894, 0.5641, 0.1902, 0.5921, 0.1888, 0.5999, 0.2176, 0.5759, 0.2163, 0.5641, 0.1902, 0.5645, 0.1593, 0.5832, 0.1518, 0.5921, 0.1888, 0.5921, 0.1888, 0.6186, 0.1748, 0.635, 0.2067, 0.5999, 0.2176, 0.5921, 0.1888, 0.5832, 0.1518, 0.5967, 0.1392, 0.6186, 0.1748, 0.5967, 0.1392, 0.5832, 0.1518, 0.5647, 0.1238, 0.568, 0.1163, 0.5967, 0.1392, 0.6025, 0.1289, 0.6336, 0.159, 0.6186, 0.1748, 0.5967, 0.1392, 0.568, 0.1163, 0.5667, 0.1128, 0.6025, 0.1289, 0.5667, 0.1128, 0.568, 0.1163, 0.537, 0.1094, 0.5377, 0.1074, 0.537, 0.1094, 0.5368, 0.1166, 0.5056, 0.12, 0.5056, 0.1087, 0.537, 0.1094, 0.568, 0.1163, 0.5647, 0.1238, 0.5368, 0.1166, 0.537, 0.1094, 0.5056, 0.1087, 0.5056, 0.1056, 0.5377, 0.1074, 0.5056, 0.12, 0.5368, 0.1166, 0.5373, 0.1328, 0.5056, 0.1365, 0.6336, 0.159, 0.6579, 0.1941, 0.635, 0.2067, 0.6186, 0.1748, 0.6579, 0.1941, 0.6778, 0.2307, 0.6504, 0.2407, 0.635, 0.2067, 0.6778, 0.2307, 0.695, 0.2726, 0.6687, 0.281, 0.6504, 0.2407, 0.695, 0.2726, 0.7101, 0.3161, 0.6884, 0.3272, 0.6687, 0.281, 0.7101, 0.3161, 0.722, 0.3577, 0.6973, 0.3706, 0.6884, 0.3272, 0.722, 0.3577, 0.7212, 0.3907, 0.6854, 0.4041, 0.6973, 0.3706, 0.7212, 0.3907, 0.719, 0.4097, 0.6746, 0.4254, 0.6854, 0.4041, 0.719, 0.4097, 0.7194, 0.4269, 0.6848, 0.4412, 0.6746, 0.4254, 0.7194, 0.4269, 0.7208, 0.4477, 0.6913, 0.4606, 0.6848, 0.4412, 0.7208, 0.4477, 0.7217, 0.4787, 0.6936, 0.4876, 0.6913, 0.4606, 0.7217, 0.4787, 0.7207, 0.5203, 0.691, 0.5274, 0.6936, 0.4876, 0.7207, 0.5203, 0.7151, 0.5792, 0.6878, 0.5751, 0.691, 0.5274, 0.7151, 0.5792, 0.6948, 0.638, 0.6718, 0.6274, 0.6878, 0.5751, 0.6948, 0.638, 0.6461, 0.6892, 0.6321, 0.6714, 0.6718, 0.6274, 0.6461, 0.6892, 0.579, 0.7233, 0.5723, 0.6983, 0.6321, 0.6714, 0.579, 0.7233, 0.5056, 0.736, 0.5056, 0.7072, 0.5723, 0.6983, 0.5056, 0.7072, 0.5056, 0.6595, 0.5682, 0.662, 0.5723, 0.6983, 0.5056, 0.6595, 0.5056, 0.6232, 0.5722, 0.6209, 0.5682, 0.662, 0.5056, 0.6232, 0.5056, 0.5776, 0.5755, 0.5763, 0.5722, 0.6209, 0.5056, 0.5776, 0.5056, 0.532, 0.5743, 0.5366, 0.5755, 0.5763, 0.5056, 0.532, 0.5056, 0.4919, 0.5661, 0.4991, 0.5743, 0.5366, 0.5056, 0.4919, 0.5056, 0.4722, 0.5553, 0.4769, 0.5661, 0.4991, 0.5661, 0.4991, 0.6428, 0.5018, 0.6431, 0.531, 0.5743, 0.5366, 0.5661, 0.4991, 0.5553, 0.4769, 0.6404, 0.4825, 0.6428, 0.5018, 0.6404, 0.4825, 0.5553, 0.4769, 0.5514, 0.4615, 0.6365, 0.4672, 0.6404, 0.4825, 0.6913, 0.4606, 0.6936, 0.4876, 0.6428, 0.5018, 0.6404, 0.4825, 0.6365, 0.4672, 0.6848, 0.4412, 0.6913, 0.4606, 0.6365, 0.4672, 0.5514, 0.4615, 0.5658, 0.4559, 0.634, 0.4603, 0.6365, 0.4672, 0.634, 0.4603, 0.6746, 0.4254, 0.6848, 0.4412, 0.6428, 0.5018, 0.6936, 0.4876, 0.691, 0.5274, 0.6431, 0.531, 0.6431, 0.531, 0.6411, 0.5737, 0.5755, 0.5763, 0.5743, 0.5366, 0.6431, 0.531, 0.691, 0.5274, 0.6878, 0.5751, 0.6411, 0.5737, 0.6411, 0.5737, 0.6343, 0.6166, 0.5722, 0.6209, 0.5755, 0.5763, 0.6411, 0.5737, 0.6878, 0.5751, 0.6718, 0.6274, 0.6343, 0.6166, 0.6973, 0.3706, 0.6533, 0.3659, 0.652, 0.3271, 0.6884, 0.3272, 0.6973, 0.3706, 0.6854, 0.4041, 0.6523, 0.4012, 0.6533, 0.3659, 0.6533, 0.3659, 0.6112, 0.3698, 0.6045, 0.3311, 0.652, 0.3271, 0.6533, 0.3659, 0.6523, 0.4012, 0.6195, 0.3939, 0.6112, 0.3698, 0.6884, 0.3272, 0.652, 0.3271, 0.6321, 0.2842, 0.6687, 0.281, 0.6687, 0.281, 0.6321, 0.2842, 0.6005, 0.2429, 0.6504, 0.2407, 0.6504, 0.2407, 0.6005, 0.2429, 0.5999, 0.2176, 0.635, 0.2067, 0.5361, 0.1894, 0.5412, 0.206, 0.5059, 0.203, 0.5056, 0.1898, 0.5059, 0.203, 0.5412, 0.206, 0.5442, 0.223, 0.5056, 0.2247, 0.5056, 0.2247, 0.5442, 0.223, 0.5408, 0.2355, 0.5056, 0.2355, 0.6112, 0.3698, 0.5834, 0.3742, 0.5771, 0.3356, 0.6045, 0.3311, 0.6195, 0.3939, 0.6249, 0.4196, 0.6041, 0.4178, 0.5974, 0.3976, 0.6195, 0.3939, 0.6523, 0.4012, 0.6419, 0.4299, 0.6249, 0.4196, 0.5681, 0.2439, 0.5788, 0.2546, 0.5468, 0.2614, 0.5423, 0.2506, 0.5423, 0.2506, 0.5468, 0.2614, 0.5235, 0.2682, 0.5204, 0.2553, 0.5423, 0.2506, 0.5204, 0.2553, 0.5183, 0.2417, 0.5407, 0.2407, 0.5183, 0.2417, 0.5204, 0.2553, 0.5056, 0.2535, 0.5072, 0.2412, 0.5056, 0.2535, 0.5204, 0.2553, 0.5235, 0.2682, 0.5056, 0.2664, 0.5056, 0.2664, 0.5235, 0.2682, 0.524, 0.2798, 0.5056, 0.2764, 0.524, 0.2798, 0.5238, 0.291, 0.5056, 0.2894, 0.5056, 0.2764, 0.524, 0.2798, 0.547, 0.2803, 0.5442, 0.2951, 0.5238, 0.291, 0.524, 0.2798, 0.5235, 0.2682, 0.5468, 0.2614, 0.547, 0.2803, 0.5056, 0.2894, 0.5238, 0.291, 0.5203, 0.3038, 0.5056, 0.302, 0.5621, 0.2386, 0.5681, 0.2439, 0.5423, 0.2506, 0.5407, 0.2407, 0.5192, 0.3113, 0.519, 0.3133, 0.5172, 0.3107, 0.5161, 0.3068, 0.5556, 0.3933, 0.5711, 0.3978, 0.5641, 0.4227, 0.5506, 0.4094, 0.5879, 0.4187, 0.5641, 0.4227, 0.5711, 0.3978, 0.5859, 0.4055, 0.5621, 0.2386, 0.5621, 0.23, 0.5708, 0.2235, 0.5681, 0.2439, 0.543, 0.3173, 0.5409, 0.3122, 0.5567, 0.3136, 0.5545, 0.3207, 0.5409, 0.3122, 0.5405, 0.3039, 0.5567, 0.3136])
me_m4_face.materials.append(None)
me_m4_face.use_remesh_preserve_volume = False
me_m4_face.use_remesh_preserve_attributes = False
me_m4_face.use_mirror_x = True
me_m4_face.update()

# ---- objects
ob_lamp_001 = bpy.data.objects.new('Lamp.001', light_lamp_001)
ob_room = bpy.data.objects.new('Room', me_cube_001)
ob_lamp = bpy.data.objects.new('Lamp', light_lamp)
ob_camera = bpy.data.objects.new('Camera', cam_camera)
ob_m4_face = bpy.data.objects.new('m4_face', me_m4_face)

# ---- transforms, parenting, visibility, modifiers, constraints
ob_lamp_001.location = (4.44, -3.817, 2.463)
ob_lamp_001.rotation_euler = (0.3083, -1.419, 1.833)
ob_lamp_001.scale = (3.812, 3.812, 3.812)
ob_lamp_001.lock_rotations_4d = False
ob_lamp_001.empty_display_type = 'ARROWS'
ob_lamp_001.color = (0.0, 0.0, 0.0, 0.0)
ob_lamp_001.lineart.crease_threshold = 0.0
ob_room.location = (-8.305, 6.836, 3.968)
ob_room.scale = (13.85, 12.65, 3.966)
ob_room.lineart.crease_threshold = 0.0
ob_lamp.location = (1.649, 0.2642, 5.865)
ob_lamp.rotation_euler = (0.249, 0.05522, 1.866)
ob_lamp.scale = (5.308, 5.308, 5.308)
ob_lamp.lock_rotations_4d = False
ob_lamp.empty_display_type = 'ARROWS'
ob_lamp.color = (0.0, 0.0, 0.0, 0.0)
ob_lamp.lineart.crease_threshold = 0.0
ob_camera.location = (4.7, -2.943, 3.926)
ob_camera.rotation_euler = (1.059, 0.005011, 1.006)
ob_camera.scale = (1.0, 1.0, 1.0)
ob_camera.lock_rotations_4d = False
ob_camera.empty_display_type = 'ARROWS'
ob_camera.color = (0.0, 0.0, 0.0, 0.0)
ob_camera.display_type = 'WIRE'
ob_camera.lineart.crease_threshold = 0.0
ob_m4_face.location = (0.8864, -0.3899, 1.577)
ob_m4_face.rotation_euler = (0.9469, -0.01239, 0.8443)
ob_m4_face.scale = (34.93, 34.17, 34.69)
ob_m4_face.lineart.crease_threshold = 0.0
ob_m4_face.use_mesh_mirror_x = True
_vg = ob_m4_face.vertex_groups.new(name='Group1')

# ---- collection membership
col_collection_1.objects.link(ob_lamp_001)
col_collection_1.objects.link(ob_room)
col_collection_1.objects.link(ob_lamp)
col_collection_1.objects.link(ob_camera)
col_collection_1.objects.link(ob_m4_face)

# ---- scene / render settings (as saved in the file)
scene.camera = ob_camera
scene.frame_start = 1; scene.frame_end = 250; scene.frame_set(170)
scene.render.engine = 'BLENDER_EEVEE_NEXT'
scene.render.image_settings.color_mode = 'RGB'
scene.render.image_settings.compression = 90
scene.render.resolution_x = 120
scene.render.resolution_y = 120
scene.render.dither_intensity = 0.0
scene.render.bake_margin = 2
scene.render.bake_bias = 0.0
scene.cycles.use_denoising = False
scene.cycles.samples = 10
scene.cycles.sampling_pattern = 'TABULATED_SOBOL'
scene.cycles.light_sampling_threshold = 0.0
scene.cycles.use_adaptive_sampling = False
scene.cycles.use_light_tree = False
scene.cycles.blur_glossy = 0.0
scene.cycles.volume_bounces = 1
scene.cycles.pixel_filter_type = 'GAUSSIAN'
scene.cycles.sample_clamp_indirect = 0.0
scene.view_settings.view_transform = 'Standard'
bpy.context.view_layer.update()
